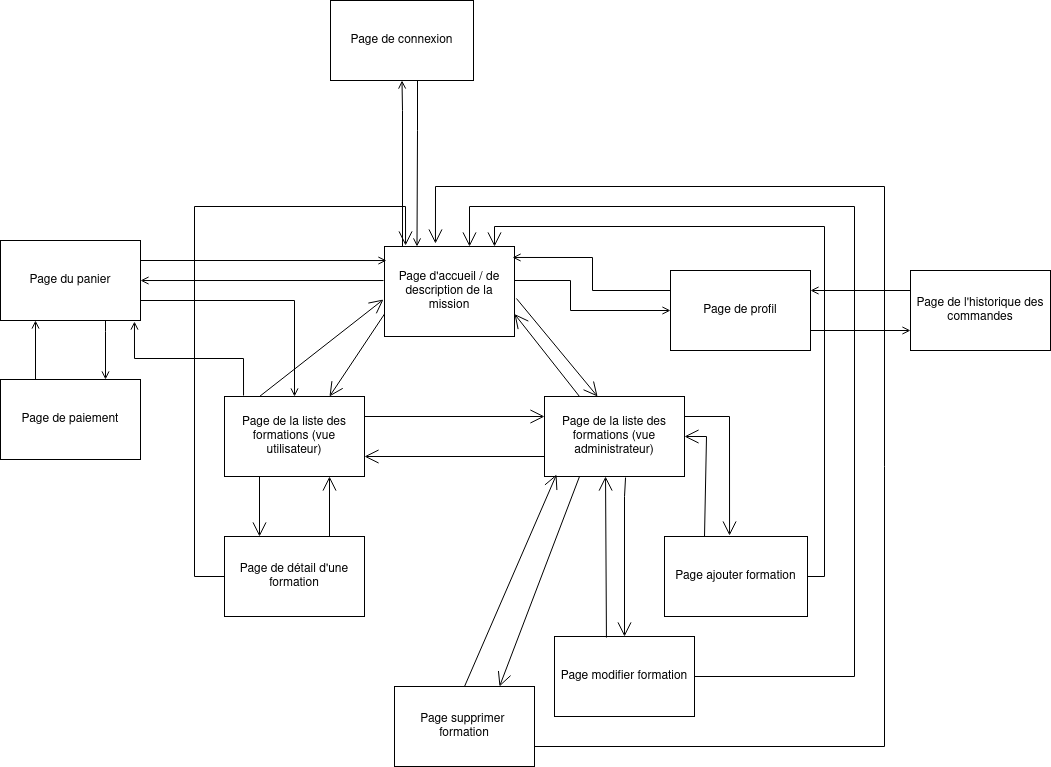

The diagram above was exported from draw.io. Its source (the exported page's mxGraphModel, read from the mxfile embedded in the PNG):
<mxGraphModel dx="584" dy="-369" grid="1" gridSize="10" guides="1" tooltips="1" connect="1" arrows="1" fold="1" page="1" pageScale="1" pageWidth="850" pageHeight="1100" math="0" shadow="0">
  <root>
    <mxCell id="0" />
    <mxCell id="1" parent="0" />
    <mxCell id="63dwXI5s0MUpZuePv3ob-26" style="edgeStyle=orthogonalEdgeStyle;rounded=0;orthogonalLoop=1;jettySize=auto;html=1;exitX=0;exitY=0;exitDx=0;exitDy=0;endArrow=open;endFill=0;entryX=0.5;entryY=1;entryDx=0;entryDy=0;" parent="1" source="63dwXI5s0MUpZuePv3ob-27" target="63dwXI5s0MUpZuePv3ob-64" edge="1">
      <mxGeometry relative="1" as="geometry">
        <Array as="points">
          <mxPoint x="1292" y="1776" />
          <mxPoint x="1292" y="1640" />
        </Array>
      </mxGeometry>
    </mxCell>
    <mxCell id="63dwXI5s0MUpZuePv3ob-66" style="edgeStyle=orthogonalEdgeStyle;rounded=0;orthogonalLoop=1;jettySize=auto;html=1;exitX=-0.008;exitY=0.378;exitDx=0;exitDy=0;exitPerimeter=0;endArrow=open;endFill=0;" parent="1" source="63dwXI5s0MUpZuePv3ob-27" target="63dwXI5s0MUpZuePv3ob-57" edge="1">
      <mxGeometry relative="1" as="geometry" />
    </mxCell>
    <mxCell id="63dwXI5s0MUpZuePv3ob-72" style="edgeStyle=orthogonalEdgeStyle;rounded=0;orthogonalLoop=1;jettySize=auto;html=1;exitX=1;exitY=0.5;exitDx=0;exitDy=0;entryX=0;entryY=0.5;entryDx=0;entryDy=0;endArrow=open;endFill=0;" parent="1" source="63dwXI5s0MUpZuePv3ob-27" target="63dwXI5s0MUpZuePv3ob-59" edge="1">
      <mxGeometry relative="1" as="geometry">
        <Array as="points">
          <mxPoint x="1404" y="1810" />
          <mxPoint x="1460" y="1810" />
          <mxPoint x="1460" y="1840" />
        </Array>
      </mxGeometry>
    </mxCell>
    <mxCell id="63dwXI5s0MUpZuePv3ob-27" value="Page d'accueil / de description de la mission" style="html=1;whiteSpace=wrap;" parent="1" vertex="1">
      <mxGeometry x="1274" y="1776" width="130" height="90" as="geometry" />
    </mxCell>
    <mxCell id="63dwXI5s0MUpZuePv3ob-28" value="Page de la liste des formations (vue utilisateur)" style="html=1;whiteSpace=wrap;" parent="1" vertex="1">
      <mxGeometry x="1114" y="1926" width="140" height="80" as="geometry" />
    </mxCell>
    <mxCell id="63dwXI5s0MUpZuePv3ob-29" value="Page de détail d'une formation" style="html=1;whiteSpace=wrap;" parent="1" vertex="1">
      <mxGeometry x="1114" y="2066" width="140" height="80" as="geometry" />
    </mxCell>
    <mxCell id="63dwXI5s0MUpZuePv3ob-30" value="Page de la liste des formations (vue administrateur)" style="html=1;whiteSpace=wrap;" parent="1" vertex="1">
      <mxGeometry x="1434" y="1926" width="140" height="80" as="geometry" />
    </mxCell>
    <mxCell id="63dwXI5s0MUpZuePv3ob-31" value="" style="endArrow=open;endFill=1;endSize=12;html=1;rounded=0;entryX=0.25;entryY=0;entryDx=0;entryDy=0;exitX=0.25;exitY=1;exitDx=0;exitDy=0;" parent="1" source="63dwXI5s0MUpZuePv3ob-28" target="63dwXI5s0MUpZuePv3ob-29" edge="1">
      <mxGeometry width="160" relative="1" as="geometry">
        <mxPoint x="1234" y="2036" as="sourcePoint" />
        <mxPoint x="1394" y="2036" as="targetPoint" />
      </mxGeometry>
    </mxCell>
    <mxCell id="63dwXI5s0MUpZuePv3ob-32" value="" style="endArrow=open;endFill=1;endSize=12;html=1;rounded=0;exitX=0.75;exitY=0;exitDx=0;exitDy=0;entryX=0.75;entryY=1;entryDx=0;entryDy=0;" parent="1" source="63dwXI5s0MUpZuePv3ob-29" target="63dwXI5s0MUpZuePv3ob-28" edge="1">
      <mxGeometry width="160" relative="1" as="geometry">
        <mxPoint x="1314" y="2026" as="sourcePoint" />
        <mxPoint x="1474" y="2026" as="targetPoint" />
      </mxGeometry>
    </mxCell>
    <mxCell id="63dwXI5s0MUpZuePv3ob-33" value="" style="endArrow=open;endFill=1;endSize=12;html=1;rounded=0;exitX=0;exitY=0.5;exitDx=0;exitDy=0;entryX=0.162;entryY=-0.011;entryDx=0;entryDy=0;entryPerimeter=0;" parent="1" source="63dwXI5s0MUpZuePv3ob-29" target="63dwXI5s0MUpZuePv3ob-27" edge="1">
      <mxGeometry width="160" relative="1" as="geometry">
        <mxPoint x="1254" y="2006" as="sourcePoint" />
        <mxPoint x="1414" y="2006" as="targetPoint" />
        <Array as="points">
          <mxPoint x="1084" y="2106" />
          <mxPoint x="1084" y="1736" />
          <mxPoint x="1295" y="1736" />
        </Array>
      </mxGeometry>
    </mxCell>
    <mxCell id="63dwXI5s0MUpZuePv3ob-34" value="" style="endArrow=open;endFill=1;endSize=12;html=1;rounded=0;exitX=0.25;exitY=0;exitDx=0;exitDy=0;entryX=-0.008;entryY=0.589;entryDx=0;entryDy=0;entryPerimeter=0;" parent="1" source="63dwXI5s0MUpZuePv3ob-28" target="63dwXI5s0MUpZuePv3ob-27" edge="1">
      <mxGeometry width="160" relative="1" as="geometry">
        <mxPoint x="1254" y="2006" as="sourcePoint" />
        <mxPoint x="1414" y="2006" as="targetPoint" />
      </mxGeometry>
    </mxCell>
    <mxCell id="63dwXI5s0MUpZuePv3ob-35" value="" style="endArrow=open;endFill=1;endSize=12;html=1;rounded=0;exitX=0;exitY=0.75;exitDx=0;exitDy=0;entryX=0.75;entryY=0;entryDx=0;entryDy=0;" parent="1" source="63dwXI5s0MUpZuePv3ob-27" target="63dwXI5s0MUpZuePv3ob-28" edge="1">
      <mxGeometry width="160" relative="1" as="geometry">
        <mxPoint x="1254" y="2006" as="sourcePoint" />
        <mxPoint x="1414" y="2006" as="targetPoint" />
      </mxGeometry>
    </mxCell>
    <mxCell id="63dwXI5s0MUpZuePv3ob-36" value="" style="endArrow=open;endFill=1;endSize=12;html=1;rounded=0;entryX=0.379;entryY=0;entryDx=0;entryDy=0;exitX=1.015;exitY=0.578;exitDx=0;exitDy=0;exitPerimeter=0;entryPerimeter=0;" parent="1" source="63dwXI5s0MUpZuePv3ob-27" target="63dwXI5s0MUpZuePv3ob-30" edge="1">
      <mxGeometry width="160" relative="1" as="geometry">
        <mxPoint x="1414" y="1796" as="sourcePoint" />
        <mxPoint x="1414" y="2006" as="targetPoint" />
      </mxGeometry>
    </mxCell>
    <mxCell id="63dwXI5s0MUpZuePv3ob-37" value="" style="endArrow=open;endFill=1;endSize=12;html=1;rounded=0;entryX=1;entryY=0.75;entryDx=0;entryDy=0;exitX=0.25;exitY=0;exitDx=0;exitDy=0;" parent="1" source="63dwXI5s0MUpZuePv3ob-30" target="63dwXI5s0MUpZuePv3ob-27" edge="1">
      <mxGeometry width="160" relative="1" as="geometry">
        <mxPoint x="1254" y="2006" as="sourcePoint" />
        <mxPoint x="1414" y="2006" as="targetPoint" />
      </mxGeometry>
    </mxCell>
    <mxCell id="63dwXI5s0MUpZuePv3ob-38" value="" style="endArrow=open;endFill=1;endSize=12;html=1;rounded=0;exitX=1;exitY=0.25;exitDx=0;exitDy=0;entryX=0;entryY=0.25;entryDx=0;entryDy=0;" parent="1" source="63dwXI5s0MUpZuePv3ob-28" target="63dwXI5s0MUpZuePv3ob-30" edge="1">
      <mxGeometry width="160" relative="1" as="geometry">
        <mxPoint x="1254" y="2036" as="sourcePoint" />
        <mxPoint x="1414" y="2036" as="targetPoint" />
      </mxGeometry>
    </mxCell>
    <mxCell id="63dwXI5s0MUpZuePv3ob-39" value="" style="endArrow=open;endFill=1;endSize=12;html=1;rounded=0;exitX=0;exitY=0.75;exitDx=0;exitDy=0;entryX=1;entryY=0.75;entryDx=0;entryDy=0;" parent="1" source="63dwXI5s0MUpZuePv3ob-30" target="63dwXI5s0MUpZuePv3ob-28" edge="1">
      <mxGeometry width="160" relative="1" as="geometry">
        <mxPoint x="1254" y="2066" as="sourcePoint" />
        <mxPoint x="1414" y="2066" as="targetPoint" />
      </mxGeometry>
    </mxCell>
    <mxCell id="63dwXI5s0MUpZuePv3ob-40" value="Page ajouter formation" style="html=1;whiteSpace=wrap;" parent="1" vertex="1">
      <mxGeometry x="1554" y="2066" width="143" height="80" as="geometry" />
    </mxCell>
    <mxCell id="63dwXI5s0MUpZuePv3ob-41" value="&lt;div&gt;Page supprimer&amp;nbsp;&lt;/div&gt;&lt;div&gt;formation&lt;/div&gt;" style="html=1;whiteSpace=wrap;gradientColor=none;" parent="1" vertex="1">
      <mxGeometry x="1284" y="2216" width="140" height="80" as="geometry" />
    </mxCell>
    <mxCell id="63dwXI5s0MUpZuePv3ob-42" value="Page modifier formation" style="html=1;whiteSpace=wrap;" parent="1" vertex="1">
      <mxGeometry x="1444" y="2166" width="140" height="80" as="geometry" />
    </mxCell>
    <mxCell id="63dwXI5s0MUpZuePv3ob-43" value="" style="endArrow=open;endFill=1;endSize=12;html=1;rounded=0;exitX=1;exitY=0.25;exitDx=0;exitDy=0;entryX=0.455;entryY=-0.012;entryDx=0;entryDy=0;entryPerimeter=0;" parent="1" source="63dwXI5s0MUpZuePv3ob-30" target="63dwXI5s0MUpZuePv3ob-40" edge="1">
      <mxGeometry width="160" relative="1" as="geometry">
        <mxPoint x="1254" y="2066" as="sourcePoint" />
        <mxPoint x="1414" y="2066" as="targetPoint" />
        <Array as="points">
          <mxPoint x="1619" y="1946" />
        </Array>
      </mxGeometry>
    </mxCell>
    <mxCell id="63dwXI5s0MUpZuePv3ob-44" value="" style="endArrow=open;endFill=1;endSize=12;html=1;rounded=0;exitX=0.579;exitY=1.013;exitDx=0;exitDy=0;entryX=0.5;entryY=0;entryDx=0;entryDy=0;exitPerimeter=0;" parent="1" source="63dwXI5s0MUpZuePv3ob-30" target="63dwXI5s0MUpZuePv3ob-42" edge="1">
      <mxGeometry width="160" relative="1" as="geometry">
        <mxPoint x="1324" y="2166" as="sourcePoint" />
        <mxPoint x="1484" y="2166" as="targetPoint" />
        <Array as="points">
          <mxPoint x="1514" y="2026" />
        </Array>
      </mxGeometry>
    </mxCell>
    <mxCell id="63dwXI5s0MUpZuePv3ob-45" value="" style="endArrow=open;endFill=1;endSize=12;html=1;rounded=0;entryX=1;entryY=0.5;entryDx=0;entryDy=0;" parent="1" target="63dwXI5s0MUpZuePv3ob-30" edge="1">
      <mxGeometry width="160" relative="1" as="geometry">
        <mxPoint x="1594" y="2066" as="sourcePoint" />
        <mxPoint x="1414" y="2066" as="targetPoint" />
        <Array as="points">
          <mxPoint x="1596" y="1966" />
        </Array>
      </mxGeometry>
    </mxCell>
    <mxCell id="63dwXI5s0MUpZuePv3ob-46" value="" style="endArrow=open;endFill=1;endSize=12;html=1;rounded=0;entryX=0.436;entryY=1;entryDx=0;entryDy=0;entryPerimeter=0;exitX=0.371;exitY=0.013;exitDx=0;exitDy=0;exitPerimeter=0;" parent="1" source="63dwXI5s0MUpZuePv3ob-42" target="63dwXI5s0MUpZuePv3ob-30" edge="1">
      <mxGeometry width="160" relative="1" as="geometry">
        <mxPoint x="1254" y="2066" as="sourcePoint" />
        <mxPoint x="1414" y="2066" as="targetPoint" />
      </mxGeometry>
    </mxCell>
    <mxCell id="63dwXI5s0MUpZuePv3ob-47" value="" style="endArrow=open;endFill=1;endSize=12;html=1;rounded=0;exitX=0.25;exitY=1;exitDx=0;exitDy=0;entryX=0.75;entryY=0;entryDx=0;entryDy=0;" parent="1" source="63dwXI5s0MUpZuePv3ob-30" target="63dwXI5s0MUpZuePv3ob-41" edge="1">
      <mxGeometry width="160" relative="1" as="geometry">
        <mxPoint x="1254" y="2066" as="sourcePoint" />
        <mxPoint x="1414" y="2066" as="targetPoint" />
      </mxGeometry>
    </mxCell>
    <mxCell id="63dwXI5s0MUpZuePv3ob-48" value="" style="endArrow=open;endFill=1;endSize=12;html=1;rounded=0;exitX=0.5;exitY=0;exitDx=0;exitDy=0;entryX=0.086;entryY=0.975;entryDx=0;entryDy=0;entryPerimeter=0;" parent="1" source="63dwXI5s0MUpZuePv3ob-41" target="63dwXI5s0MUpZuePv3ob-30" edge="1">
      <mxGeometry width="160" relative="1" as="geometry">
        <mxPoint x="1254" y="2066" as="sourcePoint" />
        <mxPoint x="1414" y="2066" as="targetPoint" />
      </mxGeometry>
    </mxCell>
    <mxCell id="63dwXI5s0MUpZuePv3ob-49" value="" style="endArrow=open;endFill=1;endSize=12;html=1;rounded=0;exitX=1;exitY=0.5;exitDx=0;exitDy=0;" parent="1" source="63dwXI5s0MUpZuePv3ob-40" edge="1">
      <mxGeometry width="160" relative="1" as="geometry">
        <mxPoint x="1254" y="2066" as="sourcePoint" />
        <mxPoint x="1384" y="1776" as="targetPoint" />
        <Array as="points">
          <mxPoint x="1714" y="2106" />
          <mxPoint x="1714" y="1756" />
          <mxPoint x="1384" y="1756" />
        </Array>
      </mxGeometry>
    </mxCell>
    <mxCell id="63dwXI5s0MUpZuePv3ob-50" value="" style="endArrow=open;endFill=1;endSize=12;html=1;rounded=0;exitX=1;exitY=0.5;exitDx=0;exitDy=0;entryX=0.654;entryY=0;entryDx=0;entryDy=0;entryPerimeter=0;" parent="1" source="63dwXI5s0MUpZuePv3ob-42" target="63dwXI5s0MUpZuePv3ob-27" edge="1">
      <mxGeometry width="160" relative="1" as="geometry">
        <mxPoint x="1254" y="2066" as="sourcePoint" />
        <mxPoint x="1414" y="2066" as="targetPoint" />
        <Array as="points">
          <mxPoint x="1744" y="2206" />
          <mxPoint x="1744" y="1736" />
          <mxPoint x="1359" y="1736" />
        </Array>
      </mxGeometry>
    </mxCell>
    <mxCell id="63dwXI5s0MUpZuePv3ob-51" value="" style="endArrow=open;endFill=1;endSize=12;html=1;rounded=0;exitX=1;exitY=0.75;exitDx=0;exitDy=0;entryX=0.392;entryY=-0.033;entryDx=0;entryDy=0;entryPerimeter=0;" parent="1" source="63dwXI5s0MUpZuePv3ob-41" target="63dwXI5s0MUpZuePv3ob-27" edge="1">
      <mxGeometry width="160" relative="1" as="geometry">
        <mxPoint x="1254" y="2016" as="sourcePoint" />
        <mxPoint x="1414" y="2016" as="targetPoint" />
        <Array as="points">
          <mxPoint x="1774" y="2276" />
          <mxPoint x="1774" y="1716" />
          <mxPoint x="1325" y="1716" />
        </Array>
      </mxGeometry>
    </mxCell>
    <mxCell id="63dwXI5s0MUpZuePv3ob-52" style="edgeStyle=orthogonalEdgeStyle;rounded=0;orthogonalLoop=1;jettySize=auto;html=1;exitX=0.25;exitY=0;exitDx=0;exitDy=0;entryX=0.25;entryY=1;entryDx=0;entryDy=0;endArrow=open;endFill=0;" parent="1" source="63dwXI5s0MUpZuePv3ob-53" target="63dwXI5s0MUpZuePv3ob-57" edge="1">
      <mxGeometry relative="1" as="geometry" />
    </mxCell>
    <mxCell id="63dwXI5s0MUpZuePv3ob-53" value="Page de paiement" style="html=1;whiteSpace=wrap;" parent="1" vertex="1">
      <mxGeometry x="890" y="1909" width="140" height="80" as="geometry" />
    </mxCell>
    <mxCell id="63dwXI5s0MUpZuePv3ob-54" style="edgeStyle=orthogonalEdgeStyle;rounded=0;orthogonalLoop=1;jettySize=auto;html=1;exitX=0;exitY=0.25;exitDx=0;exitDy=0;entryX=1;entryY=0.25;entryDx=0;entryDy=0;endArrow=open;endFill=0;" parent="1" source="63dwXI5s0MUpZuePv3ob-55" target="63dwXI5s0MUpZuePv3ob-59" edge="1">
      <mxGeometry relative="1" as="geometry" />
    </mxCell>
    <mxCell id="63dwXI5s0MUpZuePv3ob-55" value="Page de l'historique des commandes" style="html=1;whiteSpace=wrap;" parent="1" vertex="1">
      <mxGeometry x="1800" y="1800" width="140" height="80" as="geometry" />
    </mxCell>
    <mxCell id="63dwXI5s0MUpZuePv3ob-56" style="edgeStyle=orthogonalEdgeStyle;rounded=0;orthogonalLoop=1;jettySize=auto;html=1;exitX=0.75;exitY=1;exitDx=0;exitDy=0;endArrow=open;endFill=0;entryX=0.75;entryY=0;entryDx=0;entryDy=0;" parent="1" source="63dwXI5s0MUpZuePv3ob-57" target="63dwXI5s0MUpZuePv3ob-53" edge="1">
      <mxGeometry relative="1" as="geometry">
        <Array as="points">
          <mxPoint x="995" y="1861" />
          <mxPoint x="995" y="1861" />
        </Array>
      </mxGeometry>
    </mxCell>
    <mxCell id="63dwXI5s0MUpZuePv3ob-68" style="edgeStyle=orthogonalEdgeStyle;rounded=0;orthogonalLoop=1;jettySize=auto;html=1;exitX=1;exitY=0.75;exitDx=0;exitDy=0;entryX=0.5;entryY=0;entryDx=0;entryDy=0;endArrow=open;endFill=0;" parent="1" source="63dwXI5s0MUpZuePv3ob-57" target="63dwXI5s0MUpZuePv3ob-28" edge="1">
      <mxGeometry relative="1" as="geometry" />
    </mxCell>
    <mxCell id="63dwXI5s0MUpZuePv3ob-57" value="Page du panier" style="html=1;whiteSpace=wrap;" parent="1" vertex="1">
      <mxGeometry x="890" y="1770" width="140" height="80" as="geometry" />
    </mxCell>
    <mxCell id="63dwXI5s0MUpZuePv3ob-58" style="edgeStyle=orthogonalEdgeStyle;rounded=0;orthogonalLoop=1;jettySize=auto;html=1;exitX=1;exitY=0.75;exitDx=0;exitDy=0;entryX=0;entryY=0.75;entryDx=0;entryDy=0;endArrow=open;endFill=0;" parent="1" source="63dwXI5s0MUpZuePv3ob-59" target="63dwXI5s0MUpZuePv3ob-55" edge="1">
      <mxGeometry relative="1" as="geometry" />
    </mxCell>
    <mxCell id="63dwXI5s0MUpZuePv3ob-59" value="Page de profil" style="html=1;whiteSpace=wrap;" parent="1" vertex="1">
      <mxGeometry x="1560" y="1800" width="140" height="80" as="geometry" />
    </mxCell>
    <mxCell id="63dwXI5s0MUpZuePv3ob-63" style="edgeStyle=orthogonalEdgeStyle;rounded=0;orthogonalLoop=1;jettySize=auto;html=1;exitX=0.75;exitY=1;exitDx=0;exitDy=0;entryX=0.25;entryY=0;entryDx=0;entryDy=0;endArrow=open;endFill=0;" parent="1" source="63dwXI5s0MUpZuePv3ob-64" target="63dwXI5s0MUpZuePv3ob-27" edge="1">
      <mxGeometry relative="1" as="geometry">
        <Array as="points">
          <mxPoint x="1307" y="1610" />
          <mxPoint x="1307" y="1660" />
        </Array>
      </mxGeometry>
    </mxCell>
    <mxCell id="63dwXI5s0MUpZuePv3ob-64" value="Page de connexion" style="html=1;whiteSpace=wrap;" parent="1" vertex="1">
      <mxGeometry x="1220" y="1530" width="143" height="80" as="geometry" />
    </mxCell>
    <mxCell id="63dwXI5s0MUpZuePv3ob-65" style="edgeStyle=orthogonalEdgeStyle;rounded=0;orthogonalLoop=1;jettySize=auto;html=1;exitX=1;exitY=0.25;exitDx=0;exitDy=0;entryX=0.015;entryY=0.156;entryDx=0;entryDy=0;entryPerimeter=0;endArrow=open;endFill=0;" parent="1" source="63dwXI5s0MUpZuePv3ob-57" target="63dwXI5s0MUpZuePv3ob-27" edge="1">
      <mxGeometry relative="1" as="geometry" />
    </mxCell>
    <mxCell id="63dwXI5s0MUpZuePv3ob-69" style="edgeStyle=orthogonalEdgeStyle;rounded=0;orthogonalLoop=1;jettySize=auto;html=1;exitX=0.136;exitY=-0.012;exitDx=0;exitDy=0;entryX=0.957;entryY=1.013;entryDx=0;entryDy=0;entryPerimeter=0;exitPerimeter=0;endArrow=open;endFill=0;" parent="1" source="63dwXI5s0MUpZuePv3ob-28" target="63dwXI5s0MUpZuePv3ob-57" edge="1">
      <mxGeometry relative="1" as="geometry" />
    </mxCell>
    <mxCell id="63dwXI5s0MUpZuePv3ob-70" style="edgeStyle=orthogonalEdgeStyle;rounded=0;orthogonalLoop=1;jettySize=auto;html=1;exitX=0;exitY=0.25;exitDx=0;exitDy=0;entryX=0.985;entryY=0.122;entryDx=0;entryDy=0;entryPerimeter=0;endArrow=open;endFill=0;" parent="1" source="63dwXI5s0MUpZuePv3ob-59" target="63dwXI5s0MUpZuePv3ob-27" edge="1">
      <mxGeometry relative="1" as="geometry" />
    </mxCell>
  </root>
</mxGraphModel>